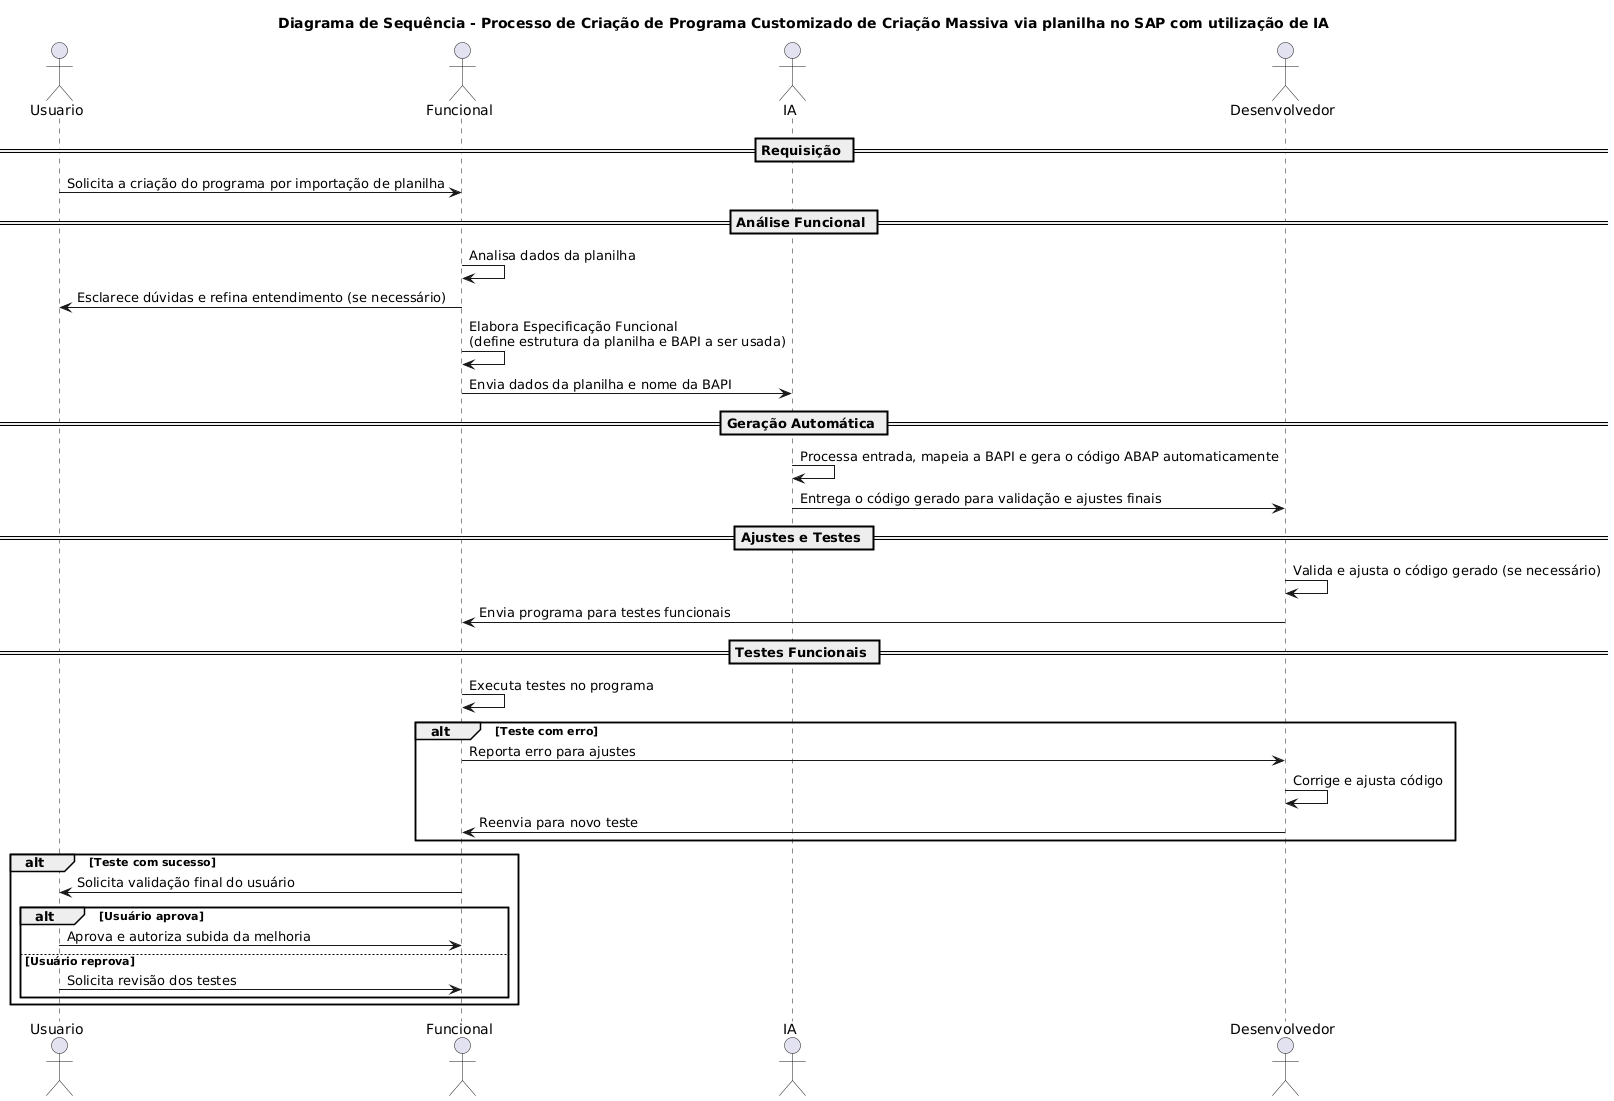

The diagram above was rendered by PlantUML. Its source (embedded in the PNG):
@startuml
title Diagrama de Sequência - Processo de Criação de Programa Customizado de Criação Massiva via planilha no SAP com utilização de IA

actor Usuario
actor Funcional
actor IA
actor Desenvolvedor

== Requisição ==
Usuario -> Funcional : Solicita a criação do programa por importação de planilha

== Análise Funcional ==
Funcional -> Funcional : Analisa dados da planilha
Funcional -> Usuario : Esclarece dúvidas e refina entendimento (se necessário)
Funcional -> Funcional : Elabora Especificação Funcional\n(define estrutura da planilha e BAPI a ser usada)
Funcional -> IA : Envia dados da planilha e nome da BAPI

== Geração Automática ==
IA -> IA : Processa entrada, mapeia a BAPI e gera o código ABAP automaticamente
IA -> Desenvolvedor : Entrega o código gerado para validação e ajustes finais

== Ajustes e Testes ==
Desenvolvedor -> Desenvolvedor : Valida e ajusta o código gerado (se necessário)
Desenvolvedor -> Funcional : Envia programa para testes funcionais

== Testes Funcionais ==
Funcional -> Funcional : Executa testes no programa

alt Teste com erro
    Funcional -> Desenvolvedor : Reporta erro para ajustes
    Desenvolvedor -> Desenvolvedor : Corrige e ajusta código
    Desenvolvedor -> Funcional : Reenvia para novo teste
end

alt Teste com sucesso
    Funcional -> Usuario : Solicita validação final do usuário

    alt Usuário aprova
        Usuario -> Funcional : Aprova e autoriza subida da melhoria
    else Usuário reprova
        Usuario -> Funcional : Solicita revisão dos testes
    end
end
@enduml